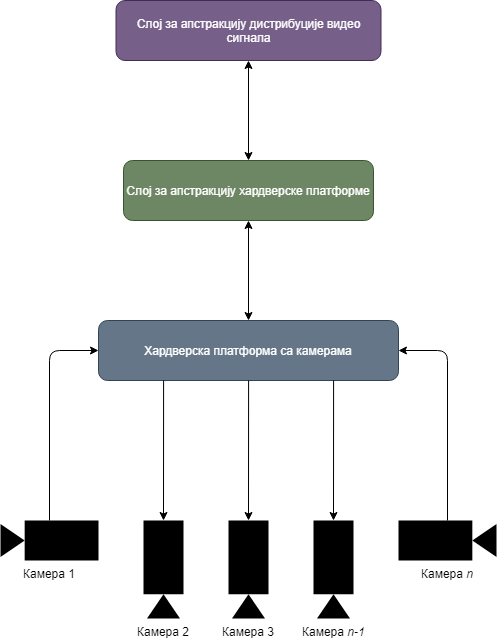

The diagram above was exported from draw.io. Its source (the exported page's mxGraphModel, read from the mxfile embedded in the PNG):
<mxGraphModel dx="1422" dy="864" grid="1" gridSize="10" guides="1" tooltips="1" connect="1" arrows="1" fold="1" page="1" pageScale="1" pageWidth="850" pageHeight="1100" math="0" shadow="0">
  <root>
    <mxCell id="0" />
    <mxCell id="1" parent="0" />
    <mxCell id="2" value="Слој за апстракцију дистрибуције видео сигнала" style="rounded=1;whiteSpace=wrap;html=1;fillColor=#76608a;strokeColor=#432D57;fontColor=#ffffff;" vertex="1" parent="1">
      <mxGeometry x="682.5" y="460" width="265" height="60" as="geometry" />
    </mxCell>
    <mxCell id="3" value="Слој за апстракцију хардверске платформе" style="rounded=1;whiteSpace=wrap;html=1;fillColor=#6d8764;strokeColor=#3A5431;fontColor=#ffffff;" vertex="1" parent="1">
      <mxGeometry x="690" y="620" width="250" height="60" as="geometry" />
    </mxCell>
    <mxCell id="4" value="" style="endArrow=classic;startArrow=classic;html=1;entryX=0.5;entryY=1;entryDx=0;entryDy=0;exitX=0.5;exitY=0;exitDx=0;exitDy=0;" edge="1" source="3" target="2" parent="1">
      <mxGeometry width="50" height="50" relative="1" as="geometry">
        <mxPoint x="690" y="840" as="sourcePoint" />
        <mxPoint x="740" y="790" as="targetPoint" />
      </mxGeometry>
    </mxCell>
    <mxCell id="5" value="Хардверска платформа са камерама" style="rounded=1;whiteSpace=wrap;html=1;fillColor=#647687;strokeColor=#314354;fontColor=#ffffff;" vertex="1" parent="1">
      <mxGeometry x="665" y="780" width="300" height="60" as="geometry" />
    </mxCell>
    <mxCell id="6" value="Камера 1" style="shape=mxgraph.signs.tech.video_camera;html=1;fillColor=#000000;strokeColor=none;verticalLabelPosition=bottom;verticalAlign=top;align=center;direction=west;" vertex="1" parent="1">
      <mxGeometry x="567" y="980" width="98" height="40" as="geometry" />
    </mxCell>
    <mxCell id="7" value="Камера&amp;nbsp;&lt;i&gt;n&lt;/i&gt;" style="shape=mxgraph.signs.tech.video_camera;html=1;fillColor=#000000;strokeColor=none;verticalLabelPosition=bottom;verticalAlign=top;align=center;direction=east;" vertex="1" parent="1">
      <mxGeometry x="965" y="980" width="98" height="40" as="geometry" />
    </mxCell>
    <mxCell id="8" value="" style="endArrow=classic;html=1;entryX=1;entryY=0.5;entryDx=0;entryDy=0;exitX=0.5;exitY=0;exitDx=0;exitDy=0;exitPerimeter=0;" edge="1" source="7" target="5" parent="1">
      <mxGeometry width="50" height="50" relative="1" as="geometry">
        <mxPoint x="815" y="990" as="sourcePoint" />
        <mxPoint x="865" y="940" as="targetPoint" />
        <Array as="points">
          <mxPoint x="1014" y="810" />
        </Array>
      </mxGeometry>
    </mxCell>
    <mxCell id="9" value="" style="endArrow=classic;html=1;entryX=0;entryY=0.5;entryDx=0;entryDy=0;exitX=0.5;exitY=1;exitDx=0;exitDy=0;exitPerimeter=0;" edge="1" source="6" target="5" parent="1">
      <mxGeometry width="50" height="50" relative="1" as="geometry">
        <mxPoint x="535" y="930" as="sourcePoint" />
        <mxPoint x="585" y="880" as="targetPoint" />
        <Array as="points">
          <mxPoint x="616" y="810" />
        </Array>
      </mxGeometry>
    </mxCell>
    <mxCell id="10" value="Камера 2" style="shape=mxgraph.signs.tech.video_camera;html=1;fillColor=#000000;strokeColor=none;verticalLabelPosition=bottom;verticalAlign=top;align=center;direction=south;" vertex="1" parent="1">
      <mxGeometry x="710" y="980" width="40" height="98" as="geometry" />
    </mxCell>
    <mxCell id="11" value="" style="endArrow=classic;html=1;entryX=0;entryY=0.5;entryDx=0;entryDy=0;entryPerimeter=0;exitX=0.197;exitY=1;exitDx=0;exitDy=0;exitPerimeter=0;" edge="1" target="10" parent="1">
      <mxGeometry width="50" height="50" relative="1" as="geometry">
        <mxPoint x="730.0999999999999" y="840" as="sourcePoint" />
        <mxPoint x="691" y="900" as="targetPoint" />
      </mxGeometry>
    </mxCell>
    <mxCell id="12" value="Камера 3" style="shape=mxgraph.signs.tech.video_camera;html=1;fillColor=#000000;strokeColor=none;verticalLabelPosition=bottom;verticalAlign=top;align=center;direction=south;" vertex="1" parent="1">
      <mxGeometry x="795" y="980" width="40" height="98" as="geometry" />
    </mxCell>
    <mxCell id="13" value="" style="endArrow=classic;html=1;entryX=0;entryY=0.5;entryDx=0;entryDy=0;entryPerimeter=0;exitX=0.197;exitY=1;exitDx=0;exitDy=0;exitPerimeter=0;" edge="1" target="12" parent="1">
      <mxGeometry width="50" height="50" relative="1" as="geometry">
        <mxPoint x="815.0999999999999" y="840" as="sourcePoint" />
        <mxPoint x="776" y="900" as="targetPoint" />
      </mxGeometry>
    </mxCell>
    <mxCell id="14" value="Камера &lt;i&gt;n-1&lt;/i&gt;" style="shape=mxgraph.signs.tech.video_camera;html=1;fillColor=#000000;strokeColor=none;verticalLabelPosition=bottom;verticalAlign=top;align=center;direction=south;" vertex="1" parent="1">
      <mxGeometry x="880" y="980" width="40" height="98" as="geometry" />
    </mxCell>
    <mxCell id="15" value="" style="endArrow=classic;html=1;entryX=0;entryY=0.5;entryDx=0;entryDy=0;entryPerimeter=0;exitX=0.197;exitY=1;exitDx=0;exitDy=0;exitPerimeter=0;" edge="1" target="14" parent="1">
      <mxGeometry width="50" height="50" relative="1" as="geometry">
        <mxPoint x="900.0999999999999" y="840" as="sourcePoint" />
        <mxPoint x="861" y="900" as="targetPoint" />
      </mxGeometry>
    </mxCell>
    <mxCell id="16" value="" style="endArrow=classic;startArrow=classic;html=1;entryX=0.5;entryY=1;entryDx=0;entryDy=0;exitX=0.5;exitY=0;exitDx=0;exitDy=0;" edge="1" source="5" target="3" parent="1">
      <mxGeometry width="50" height="50" relative="1" as="geometry">
        <mxPoint x="510" y="790" as="sourcePoint" />
        <mxPoint x="560" y="740" as="targetPoint" />
      </mxGeometry>
    </mxCell>
  </root>
</mxGraphModel>